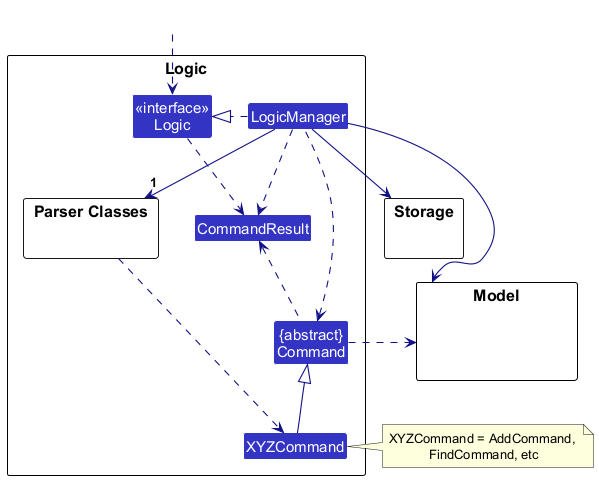

The diagram above was rendered by PlantUML. Its source (embedded in the PNG):
@startuml
!include style.puml
skinparam arrowThickness 1.1
skinparam arrowColor LOGIC_COLOR_T4
skinparam classBackgroundColor LOGIC_COLOR

package Logic as LogicPackage {

package "Parser Classes" as ParserClasses{
}
Class XYZCommand
Class CommandResult
Class "{abstract}\nCommand" as Command


Class "<<interface>>\nLogic" as Logic
Class LogicManager
}

package Model {
Class HiddenModel #FFFFFF
}

package Storage {
}

Class HiddenOutside #FFFFFF
HiddenOutside ..> Logic

LogicManager .right.|> Logic
LogicManager -right->"1" ParserClasses
ParserClasses ..> XYZCommand

XYZCommand -up-|> Command
LogicManager .left.> Command

LogicManager --> Model
LogicManager --> Storage
Storage --[hidden] Model
Command .[hidden]up.> Storage
Command .right.> Model
note right of XYZCommand: XYZCommand = AddCommand, \nFindCommand, etc

Logic ..> CommandResult
LogicManager .down.> CommandResult
Command .up.> CommandResult
@enduml